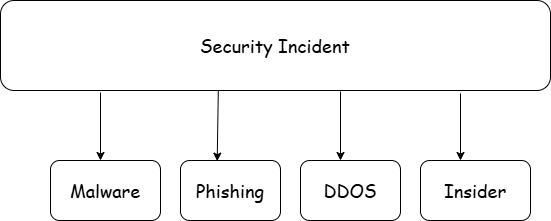

The diagram above was exported from draw.io. Its source (the exported page's mxGraphModel, read from the mxfile embedded in the PNG):
<mxGraphModel dx="766" dy="454" grid="1" gridSize="10" guides="1" tooltips="1" connect="1" arrows="1" fold="1" page="1" pageScale="1" pageWidth="850" pageHeight="1100" math="0" shadow="0">
  <root>
    <mxCell id="0" />
    <mxCell id="1" parent="0" />
    <mxCell id="N1g-LbfeGnOA3n9xbNm1-1" parent="1" style="rounded=1;whiteSpace=wrap;html=1;" value="&lt;font face=&quot;Comic Sans MS&quot; style=&quot;font-size: 18px;&quot;&gt;Security Incident&lt;/font&gt;" vertex="1">
      <mxGeometry height="90" width="550" x="100" y="40" as="geometry" />
    </mxCell>
    <mxCell id="N1g-LbfeGnOA3n9xbNm1-2" edge="1" parent="1" style="endArrow=classic;html=1;rounded=0;" value="">
      <mxGeometry height="50" relative="1" width="50" as="geometry">
        <mxPoint x="200" y="132" as="sourcePoint" />
        <mxPoint x="200" y="200" as="targetPoint" />
      </mxGeometry>
    </mxCell>
    <mxCell id="N1g-LbfeGnOA3n9xbNm1-3" edge="1" parent="1" source="N1g-LbfeGnOA3n9xbNm1-1" style="endArrow=classic;html=1;rounded=0;exitX=0.396;exitY=1;exitDx=0;exitDy=0;exitPerimeter=0;entryX=0.367;entryY=0.011;entryDx=0;entryDy=0;entryPerimeter=0;" target="N1g-LbfeGnOA3n9xbNm1-8" value="">
      <mxGeometry height="50" relative="1" width="50" as="geometry">
        <mxPoint x="370" y="260" as="sourcePoint" />
        <mxPoint x="320" y="200" as="targetPoint" />
      </mxGeometry>
    </mxCell>
    <mxCell id="N1g-LbfeGnOA3n9xbNm1-4" edge="1" parent="1" style="endArrow=classic;html=1;rounded=0;" value="">
      <mxGeometry height="50" relative="1" width="50" as="geometry">
        <mxPoint x="440" y="131" as="sourcePoint" />
        <mxPoint x="440" y="200" as="targetPoint" />
      </mxGeometry>
    </mxCell>
    <mxCell id="N1g-LbfeGnOA3n9xbNm1-5" edge="1" parent="1" style="endArrow=classic;html=1;rounded=0;" value="">
      <mxGeometry height="50" relative="1" width="50" as="geometry">
        <mxPoint x="560" y="133" as="sourcePoint" />
        <mxPoint x="560" y="200" as="targetPoint" />
      </mxGeometry>
    </mxCell>
    <mxCell id="N1g-LbfeGnOA3n9xbNm1-7" parent="1" style="rounded=1;whiteSpace=wrap;html=1;" value="&lt;font face=&quot;Comic Sans MS&quot; style=&quot;font-size: 18px;&quot;&gt;Malware&lt;/font&gt;" vertex="1">
      <mxGeometry height="60" width="110" x="150" y="200" as="geometry" />
    </mxCell>
    <mxCell id="N1g-LbfeGnOA3n9xbNm1-8" parent="1" style="rounded=1;whiteSpace=wrap;html=1;" value="&lt;font face=&quot;Comic Sans MS&quot; style=&quot;font-size: 18px;&quot;&gt;Phishing&lt;/font&gt;" vertex="1">
      <mxGeometry height="60" width="100" x="280" y="200" as="geometry" />
    </mxCell>
    <mxCell id="N1g-LbfeGnOA3n9xbNm1-9" parent="1" style="rounded=1;whiteSpace=wrap;html=1;" value="&lt;font face=&quot;Comic Sans MS&quot; style=&quot;font-size: 18px;&quot;&gt;DDOS&lt;/font&gt;" vertex="1">
      <mxGeometry height="60" width="100" x="400" y="200" as="geometry" />
    </mxCell>
    <mxCell id="N1g-LbfeGnOA3n9xbNm1-10" parent="1" style="rounded=1;whiteSpace=wrap;html=1;" value="&lt;font face=&quot;Comic Sans MS&quot; style=&quot;font-size: 18px;&quot;&gt;Insider&lt;/font&gt;" vertex="1">
      <mxGeometry height="60" width="110" x="520" y="200" as="geometry" />
    </mxCell>
  </root>
</mxGraphModel>